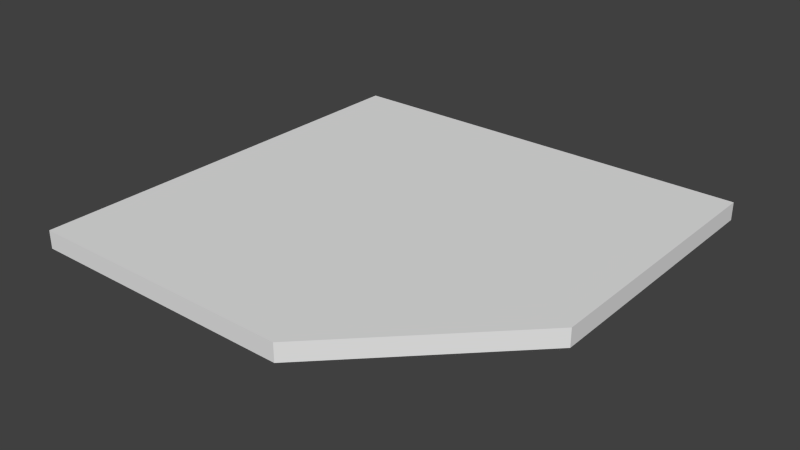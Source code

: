 # Source: Corner_Diagonal_Countertop_Square.blend  (saved by Blender 2.90.8; exported with 4.5.12 LTS)
import bpy
from mathutils import Matrix  # noqa: F401  (used for matrix-valued properties, if any)

bpy.ops.wm.read_factory_settings(use_empty=True)
scene = bpy.context.scene
scene.name = 'Scene'

# ---- world
world_world = bpy.data.worlds.new('World'); scene.world = world_world
world_world.color = (0.05088, 0.05088, 0.05088)
world_world.use_sun_shadow = False
world_world.sun_shadow_jitter_overblur = 0.0
world_world.cycles.sampling_method = 'MANUAL'
world_world.cycles.sample_map_resolution = 256

# ---- meshes
me_base_point = bpy.data.meshes.new('Base Point')
me_base_point.from_pydata([(0.0, 0.0, 0.0)], [], [])
me_base_point.use_remesh_preserve_volume = False
me_base_point.use_remesh_preserve_attributes = False
me_base_point.use_mirror_vertex_groups = False
me_base_point.update()
me_cutpart = bpy.data.meshes.new('Cutpart')
me_cutpart.from_pydata([(0.0, 0.0, 0.0), (0.0, -0.9144, 0.0), (0.9144, 0.0, 0.0), (0.0, 0.0, 0.0381), (0.0, -0.9144, 0.0381), (0.9144, 0.0, 0.0381), (0.9144, -0.5842, 0.0), (0.5842, -0.9144, 0.0), (0.5842, -0.9144, 0.0381), (0.9144, -0.5842, 0.0381)], [], [(6, 2, 5, 9), (0, 1, 4, 3), (3, 4, 8, 9, 5), (1, 7, 8, 4), (3, 5, 2, 0), (8, 7, 6, 9), (0, 2, 6, 7, 1)])
_uv = me_cutpart.uv_layers.new(name='UVMap')
_uv.uv.foreach_set('vector', [1.0, 0.4812, 1.0, 0.7071, 0.9897, 0.7071, 0.9897, 0.4812, 0.02062, 0.5, 0.02062, 1.0, 0.01031, 1.0, 0.01031, 0.5, 0.4948, 0.0, 0.4948, 0.5, 0.1787, 0.5, 3.226e-08, 0.3194, 0.0, 4.371e-08, 1.0, 0.0, 1.0, 0.2259, 0.9897, 0.2259, 0.9897, 0.0, 8.064e-08, 1.0, 0.0, 0.5, 0.01031, 0.5, 0.01031, 1.0, 0.7148, 0.2611, 0.7148, 0.2507, 0.9702, 0.2507, 0.9702, 0.2611, 0.9897, 0.5, 0.4948, 0.5, 0.4948, 0.1806, 0.6735, 0.0, 0.9897, 0.0])
me_cutpart.materials.append(None)
me_cutpart.use_remesh_preserve_volume = False
me_cutpart.use_remesh_preserve_attributes = False
me_cutpart.use_mirror_vertex_groups = False
me_cutpart.update()

# ---- objects
ob_bpassembly_corner_diagonal_countertop_square = bpy.data.objects.new('BPASSEMBLY.Corner Diagonal Countertop Square', me_base_point)
ob_empty_corner_diagonal_countertop_square_right_depth = bpy.data.objects.new('EMPTY.Corner Diagonal Countertop Square.Right Depth', None)
ob_empty_corner_diagonal_countertop_square_left_depth = bpy.data.objects.new('EMPTY.Corner Diagonal Countertop Square.Left Depth', None)
ob_obj_z = bpy.data.objects.new('OBJ_Z', None)
ob_obj_y = bpy.data.objects.new('OBJ_Y', None)
ob_obj_x = bpy.data.objects.new('OBJ_X', None)
ob_mesh_corner_diagonal_countertop_square_cutpart = bpy.data.objects.new('MESH.Corner Diagonal Countertop Square.Cutpart', me_cutpart)
ob_obj_prompts = bpy.data.objects.new('OBJ_PROMPTS', None)

# ---- transforms, parenting, visibility, modifiers, constraints
ob_bpassembly_corner_diagonal_countertop_square.location = (0.0, 0.0, 0.0)
ob_bpassembly_corner_diagonal_countertop_square.lineart.crease_threshold = 0.0
ob_empty_corner_diagonal_countertop_square_right_depth.parent = ob_bpassembly_corner_diagonal_countertop_square
ob_empty_corner_diagonal_countertop_square_right_depth.location = (0.0, 0.0, 0.0)
ob_empty_corner_diagonal_countertop_square_right_depth.lock_location = (True, False, True)
ob_empty_corner_diagonal_countertop_square_right_depth.lock_rotation = (True, True, True)
ob_empty_corner_diagonal_countertop_square_right_depth.empty_display_size = 0.0254
ob_empty_corner_diagonal_countertop_square_right_depth.empty_image_offset = (0.0, 0.0)
ob_empty_corner_diagonal_countertop_square_right_depth.lineart.crease_threshold = 0.0
ob_empty_corner_diagonal_countertop_square_left_depth.parent = ob_bpassembly_corner_diagonal_countertop_square
ob_empty_corner_diagonal_countertop_square_left_depth.location = (0.0, 0.0, 0.0)
ob_empty_corner_diagonal_countertop_square_left_depth.lock_location = (False, True, True)
ob_empty_corner_diagonal_countertop_square_left_depth.lock_rotation = (True, True, True)
ob_empty_corner_diagonal_countertop_square_left_depth.empty_display_size = 0.0254
ob_empty_corner_diagonal_countertop_square_left_depth.empty_image_offset = (0.0, 0.0)
ob_empty_corner_diagonal_countertop_square_left_depth.lineart.crease_threshold = 0.0
ob_obj_z.parent = ob_bpassembly_corner_diagonal_countertop_square
ob_obj_z.location = (0.0, 0.0, 0.0381)
ob_obj_z.lock_location = (True, True, False)
ob_obj_z.empty_display_size = 0.0508
ob_obj_z.empty_image_offset = (0.0, 0.0)
ob_obj_z.lineart.crease_threshold = 0.0
ob_obj_y.parent = ob_bpassembly_corner_diagonal_countertop_square
ob_obj_y.location = (0.0, -0.9144, 0.0)
ob_obj_y.lock_location = (True, False, True)
ob_obj_y.empty_display_size = 0.0508
ob_obj_y.empty_image_offset = (0.0, 0.0)
ob_obj_y.lineart.crease_threshold = 0.0
ob_obj_x.parent = ob_bpassembly_corner_diagonal_countertop_square
ob_obj_x.location = (0.9144, 0.0, 0.0)
ob_obj_x.lock_location = (False, True, True)
ob_obj_x.empty_display_size = 0.0508
ob_obj_x.empty_image_offset = (0.0, 0.0)
ob_obj_x.lineart.crease_threshold = 0.0
ob_mesh_corner_diagonal_countertop_square_cutpart.parent = ob_bpassembly_corner_diagonal_countertop_square
ob_mesh_corner_diagonal_countertop_square_cutpart.location = (0.0, 0.0, 0.0)
ob_mesh_corner_diagonal_countertop_square_cutpart.lock_location = (True, True, True)
ob_mesh_corner_diagonal_countertop_square_cutpart.lock_rotation = (True, True, True)
ob_mesh_corner_diagonal_countertop_square_cutpart.lineart.crease_threshold = 0.0
_vg = ob_mesh_corner_diagonal_countertop_square_cutpart.vertex_groups.new(name='X Dimension')
_vg = ob_mesh_corner_diagonal_countertop_square_cutpart.vertex_groups.new(name='Y Dimension')
_vg = ob_mesh_corner_diagonal_countertop_square_cutpart.vertex_groups.new(name='Z Dimension')
_vg = ob_mesh_corner_diagonal_countertop_square_cutpart.vertex_groups.new(name='Left Depth')
_vg = ob_mesh_corner_diagonal_countertop_square_cutpart.vertex_groups.new(name='Right Depth')
_m = ob_mesh_corner_diagonal_countertop_square_cutpart.modifiers.new('Hook-VPDIMX.Chamfered Part', 'HOOK')
_m.center = (0.9144, 0.0, 0.0)
_m.matrix_inverse = ((1.0, 0.0, 0.0, -0.9144), (0.0, 1.0, 0.0, 0.0), (0.0, 0.0, 1.0, 0.0), (0.0, 0.0, 0.0, 1.0))
_m.object = ob_obj_x
_m = ob_mesh_corner_diagonal_countertop_square_cutpart.modifiers.new('Hook-VPDIMY.Chamfered Part', 'HOOK')
_m.center = (0.0, -0.9144, 0.0)
_m.matrix_inverse = ((1.0, 0.0, 0.0, 0.0), (0.0, 1.0, 0.0, 0.9144), (0.0, 0.0, 1.0, 0.0), (0.0, 0.0, 0.0, 1.0))
_m.object = ob_obj_y
_m = ob_mesh_corner_diagonal_countertop_square_cutpart.modifiers.new('Hook-VPDIMZ.Chamfered Part', 'HOOK')
_m.center = (0.0, 0.0, 0.0381)
_m.matrix_inverse = ((1.0, 0.0, 0.0, 0.0), (0.0, 1.0, 0.0, 0.0), (0.0, 0.0, 1.0, -0.0381), (0.0, 0.0, 0.0, 1.0))
_m.object = ob_obj_z
_m = ob_mesh_corner_diagonal_countertop_square_cutpart.modifiers.new('Hook-EMPTY.Chamfered Part.Left Depth', 'HOOK')
_m.center = (0.5842, 0.0, 0.0)
_m.matrix_inverse = ((1.0, 0.0, 0.0, -0.5842), (0.0, 1.0, 0.0, 0.0), (0.0, 0.0, 1.0, 0.0), (0.0, 0.0, 0.0, 1.0))
_m.object = ob_empty_corner_diagonal_countertop_square_left_depth
_m = ob_mesh_corner_diagonal_countertop_square_cutpart.modifiers.new('Hook-EMPTY.Chamfered Part.Right Depth', 'HOOK')
_m.center = (0.0, -0.5842, 0.0)
_m.matrix_inverse = ((1.0, 0.0, 0.0, 0.0), (0.0, 1.0, 0.0, 0.5842), (0.0, 0.0, 1.0, 0.0), (0.0, 0.0, 0.0, 1.0))
_m.object = ob_empty_corner_diagonal_countertop_square_right_depth
ob_obj_prompts.parent = ob_bpassembly_corner_diagonal_countertop_square
ob_obj_prompts.location = (0.0, 0.0, 0.0)
ob_obj_prompts.lineart.crease_threshold = 0.0

# ---- collection membership
scene.collection.objects.link(ob_bpassembly_corner_diagonal_countertop_square)
scene.collection.objects.link(ob_empty_corner_diagonal_countertop_square_right_depth)
scene.collection.objects.link(ob_empty_corner_diagonal_countertop_square_left_depth)
scene.collection.objects.link(ob_obj_z)
scene.collection.objects.link(ob_obj_y)
scene.collection.objects.link(ob_obj_x)
scene.collection.objects.link(ob_mesh_corner_diagonal_countertop_square_cutpart)
scene.collection.objects.link(ob_obj_prompts)

# ---- scene / render settings (as saved in the file)
scene.frame_start = 1; scene.frame_end = 250; scene.frame_set(1)
scene.render.engine = 'CYCLES'
scene.render.resolution_percentage = 50
scene.render.dither_intensity = 0.0
scene.cycles.use_denoising = False
scene.cycles.samples = 10
scene.cycles.sampling_pattern = 'TABULATED_SOBOL'
scene.cycles.light_sampling_threshold = 0.0
scene.cycles.use_adaptive_sampling = False
scene.cycles.use_light_tree = False
scene.cycles.caustics_reflective = False
scene.cycles.caustics_refractive = False
scene.cycles.blur_glossy = 0.0
scene.cycles.pixel_filter_type = 'GAUSSIAN'
scene.cycles.sample_clamp_direct = 1.0
scene.cycles.sample_clamp_indirect = 1.0
scene.view_settings.view_transform = 'Standard'
bpy.context.view_layer.update()

# ---- added for rendering (the .blend has no active camera and no usable light): camera, sun
cam_auto = bpy.data.cameras.new('AutoCamera')
cam_auto.lens = 50.0
cam_auto.sensor_width = 36.0
cam_auto.clip_end = 1000.0
ob_auto_camera = bpy.data.objects.new('AutoCamera', cam_auto)
scene.collection.objects.link(ob_auto_camera)
ob_auto_camera.location = (1.65418, -1.89358, 0.976634)
ob_auto_camera.rotation_euler = (1.09748, -7.21219e-08, 0.694738)
scene.camera = ob_auto_camera
light_auto_sun = bpy.data.lights.new('AutoSun', 'SUN')
light_auto_sun.energy = 3.0
light_auto_sun.angle = 0.0523599
ob_auto_sun = bpy.data.objects.new('AutoSun', light_auto_sun)
scene.collection.objects.link(ob_auto_sun)
ob_auto_sun.rotation_euler = (0.872665, 0.174533, 0.523599)
bpy.context.view_layer.update()
